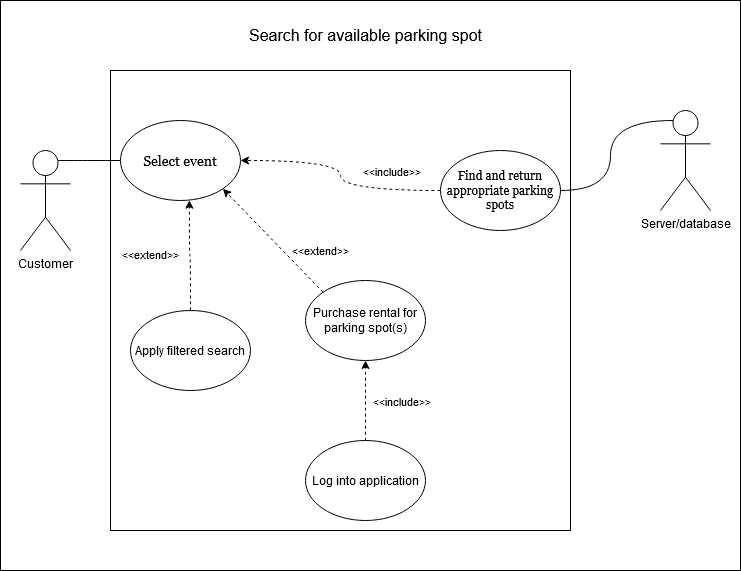

The diagram above was exported from draw.io. Its source (the exported page's mxGraphModel, read from the mxfile embedded in the PNG):
<mxGraphModel dx="1550" dy="875" grid="1" gridSize="10" guides="1" tooltips="1" connect="1" arrows="1" fold="1" page="1" pageScale="1" pageWidth="850" pageHeight="1100" math="0" shadow="0">
  <root>
    <mxCell id="0" />
    <mxCell id="1" parent="0" />
    <mxCell id="OvvfkwVephHhTo9_Va1I-1" value="" style="rounded=0;whiteSpace=wrap;html=1;" vertex="1" parent="1">
      <mxGeometry x="60" y="90" width="740" height="570" as="geometry" />
    </mxCell>
    <mxCell id="eoEdLocw2UPIeezYZ01P-1" value="" style="whiteSpace=wrap;html=1;aspect=fixed;" parent="1" vertex="1">
      <mxGeometry x="170" y="160" width="460" height="460" as="geometry" />
    </mxCell>
    <mxCell id="eoEdLocw2UPIeezYZ01P-9" style="edgeStyle=orthogonalEdgeStyle;orthogonalLoop=1;jettySize=auto;html=1;exitX=0.75;exitY=0.1;exitDx=0;exitDy=0;exitPerimeter=0;curved=1;endArrow=none;endFill=0;" parent="1" source="eoEdLocw2UPIeezYZ01P-2" target="eoEdLocw2UPIeezYZ01P-8" edge="1">
      <mxGeometry relative="1" as="geometry" />
    </mxCell>
    <mxCell id="eoEdLocw2UPIeezYZ01P-2" value="Customer" style="shape=umlActor;verticalLabelPosition=bottom;verticalAlign=top;html=1;outlineConnect=0;" parent="1" vertex="1">
      <mxGeometry x="80" y="240" width="50" height="100" as="geometry" />
    </mxCell>
    <mxCell id="eoEdLocw2UPIeezYZ01P-3" value="Server/database" style="shape=umlActor;verticalLabelPosition=bottom;verticalAlign=top;html=1;outlineConnect=0;" parent="1" vertex="1">
      <mxGeometry x="720" y="200" width="50" height="100" as="geometry" />
    </mxCell>
    <mxCell id="eoEdLocw2UPIeezYZ01P-5" value="&lt;font style=&quot;font-size: 16px&quot;&gt;Search for available parking spot&lt;/font&gt;" style="text;html=1;strokeColor=none;fillColor=none;align=center;verticalAlign=middle;whiteSpace=wrap;rounded=0;" parent="1" vertex="1">
      <mxGeometry x="288" y="90" width="275" height="70" as="geometry" />
    </mxCell>
    <mxCell id="eoEdLocw2UPIeezYZ01P-8" value="&lt;font style=&quot;font-size: 14px&quot; face=&quot;Georgia&quot;&gt;Select event&lt;br&gt;&lt;/font&gt;" style="ellipse;whiteSpace=wrap;html=1;" parent="1" vertex="1">
      <mxGeometry x="180" y="210" width="120" height="80" as="geometry" />
    </mxCell>
    <mxCell id="eoEdLocw2UPIeezYZ01P-14" style="edgeStyle=orthogonalEdgeStyle;curved=1;orthogonalLoop=1;jettySize=auto;html=1;exitX=1;exitY=0.5;exitDx=0;exitDy=0;entryX=0.25;entryY=0.1;entryDx=0;entryDy=0;entryPerimeter=0;endArrow=none;endFill=0;" parent="1" source="eoEdLocw2UPIeezYZ01P-10" target="eoEdLocw2UPIeezYZ01P-3" edge="1">
      <mxGeometry relative="1" as="geometry" />
    </mxCell>
    <mxCell id="eoEdLocw2UPIeezYZ01P-17" style="edgeStyle=orthogonalEdgeStyle;curved=1;orthogonalLoop=1;jettySize=auto;html=1;exitX=0;exitY=0.5;exitDx=0;exitDy=0;entryX=1;entryY=0.5;entryDx=0;entryDy=0;dashed=1;endArrow=classic;endFill=1;" parent="1" source="eoEdLocw2UPIeezYZ01P-10" target="eoEdLocw2UPIeezYZ01P-8" edge="1">
      <mxGeometry relative="1" as="geometry" />
    </mxCell>
    <mxCell id="eoEdLocw2UPIeezYZ01P-18" value="&amp;lt;&amp;lt;include&amp;gt;&amp;gt;" style="edgeLabel;html=1;align=center;verticalAlign=middle;resizable=0;points=[];" parent="eoEdLocw2UPIeezYZ01P-17" vertex="1" connectable="0">
      <mxGeometry x="0.272" y="7" relative="1" as="geometry">
        <mxPoint x="66.29" y="3" as="offset" />
      </mxGeometry>
    </mxCell>
    <mxCell id="eoEdLocw2UPIeezYZ01P-10" value="&lt;font face=&quot;Georgia&quot;&gt;Find and return appropriate parking spots&lt;br&gt;&lt;/font&gt;" style="ellipse;whiteSpace=wrap;html=1;" parent="1" vertex="1">
      <mxGeometry x="500" y="240" width="120" height="80" as="geometry" />
    </mxCell>
    <mxCell id="eoEdLocw2UPIeezYZ01P-19" style="edgeStyle=orthogonalEdgeStyle;curved=1;orthogonalLoop=1;jettySize=auto;html=1;exitX=0.5;exitY=0;exitDx=0;exitDy=0;entryX=0.574;entryY=0.996;entryDx=0;entryDy=0;entryPerimeter=0;dashed=1;endArrow=classic;endFill=1;" parent="1" source="eoEdLocw2UPIeezYZ01P-11" target="eoEdLocw2UPIeezYZ01P-8" edge="1">
      <mxGeometry relative="1" as="geometry" />
    </mxCell>
    <mxCell id="eoEdLocw2UPIeezYZ01P-20" value="&amp;lt;&amp;lt;extend&amp;gt;&amp;gt;" style="edgeLabel;html=1;align=center;verticalAlign=middle;resizable=0;points=[];rotation=0;" parent="eoEdLocw2UPIeezYZ01P-19" vertex="1" connectable="0">
      <mxGeometry x="0.3108" y="-1" relative="1" as="geometry">
        <mxPoint x="-39.9" y="15.77" as="offset" />
      </mxGeometry>
    </mxCell>
    <mxCell id="eoEdLocw2UPIeezYZ01P-11" value="Apply filtered search" style="ellipse;whiteSpace=wrap;html=1;" parent="1" vertex="1">
      <mxGeometry x="190" y="400" width="120" height="80" as="geometry" />
    </mxCell>
    <mxCell id="eoEdLocw2UPIeezYZ01P-12" value="Purchase rental for parking spot(s)" style="ellipse;whiteSpace=wrap;html=1;" parent="1" vertex="1">
      <mxGeometry x="365" y="370" width="120" height="80" as="geometry" />
    </mxCell>
    <mxCell id="eoEdLocw2UPIeezYZ01P-15" style="edgeStyle=orthogonalEdgeStyle;curved=1;orthogonalLoop=1;jettySize=auto;html=1;exitX=0.5;exitY=0;exitDx=0;exitDy=0;entryX=0.5;entryY=1;entryDx=0;entryDy=0;endArrow=classic;endFill=1;dashed=1;" parent="1" source="eoEdLocw2UPIeezYZ01P-13" target="eoEdLocw2UPIeezYZ01P-12" edge="1">
      <mxGeometry relative="1" as="geometry" />
    </mxCell>
    <mxCell id="eoEdLocw2UPIeezYZ01P-16" value="&amp;lt;&amp;lt;include&amp;gt;&amp;gt;" style="edgeLabel;html=1;align=center;verticalAlign=middle;resizable=0;points=[];rotation=0;" parent="eoEdLocw2UPIeezYZ01P-15" vertex="1" connectable="0">
      <mxGeometry x="0.2245" y="2" relative="1" as="geometry">
        <mxPoint x="37" y="9.14" as="offset" />
      </mxGeometry>
    </mxCell>
    <mxCell id="eoEdLocw2UPIeezYZ01P-13" value="Log into application" style="ellipse;whiteSpace=wrap;html=1;" parent="1" vertex="1">
      <mxGeometry x="365" y="530" width="120" height="80" as="geometry" />
    </mxCell>
    <mxCell id="eoEdLocw2UPIeezYZ01P-24" value="" style="endArrow=classic;html=1;dashed=1;entryX=1;entryY=1;entryDx=0;entryDy=0;exitX=0;exitY=0;exitDx=0;exitDy=0;" parent="1" source="eoEdLocw2UPIeezYZ01P-12" target="eoEdLocw2UPIeezYZ01P-8" edge="1">
      <mxGeometry relative="1" as="geometry">
        <mxPoint x="320" y="350" as="sourcePoint" />
        <mxPoint x="420" y="350" as="targetPoint" />
      </mxGeometry>
    </mxCell>
    <mxCell id="eoEdLocw2UPIeezYZ01P-25" value="&amp;lt;&amp;lt;extend&amp;gt;&amp;gt;" style="edgeLabel;resizable=0;html=1;align=center;verticalAlign=middle;" parent="eoEdLocw2UPIeezYZ01P-24" connectable="0" vertex="1">
      <mxGeometry relative="1" as="geometry">
        <mxPoint x="47.51" y="10.01" as="offset" />
      </mxGeometry>
    </mxCell>
  </root>
</mxGraphModel>